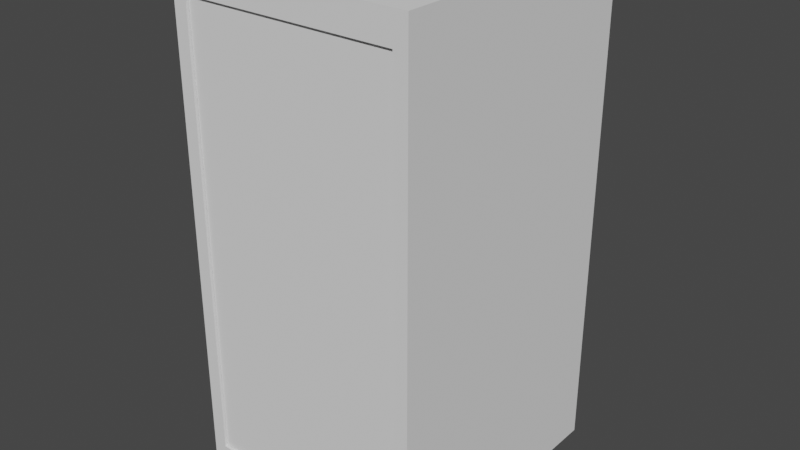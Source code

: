 # Source: elevator.blend  (saved by Blender 2.92.15; exported with 4.5.12 LTS)
import bpy
from mathutils import Matrix  # noqa: F401  (used for matrix-valued properties, if any)

bpy.ops.wm.read_factory_settings(use_empty=True)
scene = bpy.context.scene
scene.name = 'Scene'

# ---- collections
col_collection = bpy.data.collections.new('Collection'); scene.collection.children.link(col_collection)

# ---- world
world_world = bpy.data.worlds.new('World'); scene.world = world_world
world_world.use_nodes = True; world_world.node_tree.nodes.clear()
_N = world_world.node_tree.nodes; _L = world_world.node_tree.links
n0 = _N.new('ShaderNodeOutputWorld'); n0.name = 'World Output'; n0.location = (300, 300)
n1 = _N.new('ShaderNodeBackground'); n1.name = 'Background'; n1.location = (10, 300)
n1.inputs[0].default_value = (0.05088, 0.05088, 0.05088, 1.0)
_L.new(n1.outputs[0], n0.inputs[0])
n0.is_active_output = True
world_world.color = (0.05088, 0.05088, 0.05088)
world_world.use_sun_shadow = False
world_world.sun_shadow_jitter_overblur = 0.0

# ---- meshes
me_cube_003 = bpy.data.meshes.new('Cube.003')
me_cube_003.from_pydata([(-1.0, -1.0, -1.0), (-1.0, -1.0, 1.0), (-1.0, 1.0, -1.0), (-1.0, 1.0, 1.0), (1.0, -1.0, -1.0), (1.0, -1.0, 1.0), (1.0, 1.0, -1.0), (1.0, 1.0, 1.0), (-0.8845, -1.0, -0.8845), (-0.8845, -1.0, 0.8845), (0.8845, -1.0, 0.8845), (0.8845, -1.0, -0.8845), (-0.9254, -0.9254, -0.9254), (-0.9254, -0.9254, 0.9254), (-0.9254, 0.9254, -0.9254), (-0.9254, 0.9254, 0.9254), (0.9254, -0.9254, -0.9254), (0.9254, -0.9254, 0.9254), (0.9254, 0.9254, -0.9254), (0.9254, 0.9254, 0.9254), (-0.8836, -0.9254, -0.8836), (-0.8836, -0.9254, 0.8836), (0.8836, -0.9254, 0.8836), (0.8836, -0.9254, -0.8836)], [], [(0, 1, 3, 2), (2, 3, 7, 6), (6, 7, 5, 4), (5, 1, 9, 10), (2, 6, 4, 0), (7, 3, 1, 5), (4, 5, 10, 11), (1, 0, 8, 9), (0, 4, 11, 8), (12, 14, 15, 13), (14, 18, 19, 15), (18, 16, 17, 19), (16, 23, 22, 17), (14, 12, 16, 18), (19, 17, 13, 15), (13, 21, 20, 12), (12, 20, 23, 16), (17, 22, 21, 13), (9, 8, 20, 21), (9, 21, 22, 10), (11, 10, 22, 23), (11, 23, 20, 8)])
_uv = me_cube_003.uv_layers.new(name='UVMap')
_uv.uv.foreach_set('vector', [0.375, 0.0, 0.625, 0.0, 0.625, 0.25, 0.375, 0.25, 0.375, 0.25, 0.625, 0.25, 0.625, 0.5, 0.375, 0.5, 0.375, 0.5, 0.625, 0.5, 0.625, 0.75, 0.375, 0.75, 0.625, 0.75, 0.875, 0.75, 0.875, 0.75, 0.625, 0.75, 0.125, 0.5, 0.375, 0.5, 0.375, 0.75, 0.125, 0.75, 0.625, 0.5, 0.875, 0.5, 0.875, 0.75, 0.625, 0.75, 0.375, 0.75, 0.625, 0.75, 0.625, 0.75, 0.375, 0.75, 0.625, 0.0, 0.375, 0.0, 0.375, 0.0, 0.625, 0.0, 0.125, 0.75, 0.375, 0.75, 0.375, 0.75, 0.125, 0.75, 0.375, 0.0, 0.375, 0.25, 0.625, 0.25, 0.625, 0.0, 0.375, 0.25, 0.375, 0.5, 0.625, 0.5, 0.625, 0.25, 0.375, 0.5, 0.375, 0.75, 0.625, 0.75, 0.625, 0.5, 0.375, 0.75, 0.375, 0.75, 0.625, 0.75, 0.625, 0.75, 0.125, 0.5, 0.125, 0.75, 0.375, 0.75, 0.375, 0.5, 0.625, 0.5, 0.625, 0.75, 0.875, 0.75, 0.875, 0.5, 0.625, 0.0, 0.625, 0.0, 0.375, 0.0, 0.375, 0.0, 0.125, 0.75, 0.125, 0.75, 0.375, 0.75, 0.375, 0.75, 0.625, 0.75, 0.625, 0.75, 0.875, 0.75, 0.875, 0.75, 0.625, 0.0, 0.375, 0.0, 0.375, 0.0, 0.625, 0.0, 0.625, 0.0, 0.625, 0.0, 0.625, 0.75, 0.625, 0.75, 0.375, 0.75, 0.625, 0.75, 0.625, 0.75, 0.375, 0.75, 0.375, 0.75, 0.375, 0.75, 0.125, 0.75, 0.375, 0.0])
me_cube_003.use_remesh_fix_poles = True
me_cube_003.use_remesh_preserve_attributes = False
me_cube_003.use_mirror_vertex_groups = False
me_cube_003.update()
me_cube_005 = bpy.data.meshes.new('Cube.005')
me_cube_005.from_pydata([(-0.8818, -0.9789, -0.8831), (-0.8818, -0.9789, 0.8831), (-0.8818, -0.9421, -0.8831), (-0.8818, -0.9421, 0.8831), (0.8818, -0.9789, -0.8831), (0.8818, -0.9789, 0.8831), (0.8818, -0.9421, -0.8831), (0.8818, -0.9421, 0.8831)], [], [(0, 1, 3, 2), (2, 3, 7, 6), (6, 7, 5, 4), (4, 5, 1, 0), (2, 6, 4, 0), (7, 3, 1, 5)])
_uv = me_cube_005.uv_layers.new(name='UVMap')
_uv.uv.foreach_set('vector', [0.375, 0.0, 0.625, 0.0, 0.625, 0.25, 0.375, 0.25, 0.375, 0.25, 0.625, 0.25, 0.625, 0.5, 0.375, 0.5, 0.375, 0.5, 0.625, 0.5, 0.625, 0.75, 0.375, 0.75, 0.375, 0.75, 0.625, 0.75, 0.625, 1.0, 0.375, 1.0, 0.125, 0.5, 0.375, 0.5, 0.375, 0.75, 0.125, 0.75, 0.625, 0.5, 0.875, 0.5, 0.875, 0.75, 0.625, 0.75])
me_cube_005.use_remesh_fix_poles = True
me_cube_005.use_remesh_preserve_attributes = False
me_cube_005.use_mirror_vertex_groups = False
me_cube_005.update()

# ---- objects
ob_chamber = bpy.data.objects.new('Chamber', me_cube_003)
ob_door = bpy.data.objects.new('Door', me_cube_005)

# ---- transforms, parenting, visibility, modifiers, constraints
ob_chamber.location = (0.0, 0.0, 0.0)
ob_chamber.scale = (1.441, 1.624, 3.001)
ob_chamber.lineart.crease_threshold = 0.0
ob_door.location = (0.0, 0.0, 0.0)
ob_door.scale = (1.441, 1.624, 3.001)
ob_door.lineart.crease_threshold = 0.0

# ---- collection membership
col_collection.objects.link(ob_chamber)
col_collection.objects.link(ob_door)

# ---- scene / render settings (as saved in the file)
scene.frame_start = 1; scene.frame_end = 250; scene.frame_set(2)
scene.render.engine = 'BLENDER_EEVEE_NEXT'
scene.cycles.use_denoising = False
scene.cycles.samples = 128
scene.cycles.sampling_pattern = 'TABULATED_SOBOL'
scene.cycles.use_adaptive_sampling = False
scene.cycles.use_light_tree = False
scene.view_settings.view_transform = 'Filmic'
bpy.context.view_layer.update()

# ---- added for rendering (the .blend has no active camera and no usable light): camera, sun
cam_auto = bpy.data.cameras.new('AutoCamera')
cam_auto.lens = 50.0
cam_auto.sensor_width = 36.0
cam_auto.clip_end = 1000.0
ob_auto_camera = bpy.data.objects.new('AutoCamera', cam_auto)
scene.collection.objects.link(ob_auto_camera)
ob_auto_camera.location = (6.85377, -8.22452, 5.48301)
ob_auto_camera.rotation_euler = (1.09748, -7.21219e-08, 0.694738)
scene.camera = ob_auto_camera
light_auto_sun = bpy.data.lights.new('AutoSun', 'SUN')
light_auto_sun.energy = 3.0
light_auto_sun.angle = 0.0523599
ob_auto_sun = bpy.data.objects.new('AutoSun', light_auto_sun)
scene.collection.objects.link(ob_auto_sun)
ob_auto_sun.rotation_euler = (0.872665, 0.174533, 0.523599)
bpy.context.view_layer.update()

